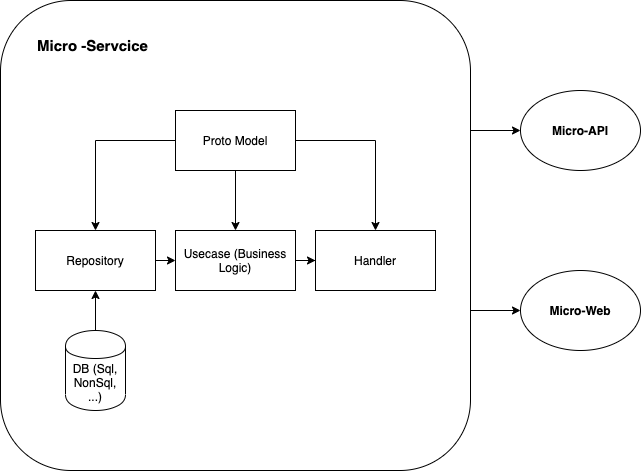

The diagram above was exported from draw.io. Its source (the exported page's mxGraphModel, read from the mxfile embedded in the PNG):
<mxGraphModel dx="1186" dy="656" grid="1" gridSize="10" guides="1" tooltips="1" connect="1" arrows="1" fold="1" page="1" pageScale="1" pageWidth="827" pageHeight="1169" math="0" shadow="0">
  <root>
    <mxCell id="0" />
    <mxCell id="1" parent="0" />
    <mxCell id="MiGEgHzqgMev7Oj4ELov-32" style="edgeStyle=orthogonalEdgeStyle;rounded=0;orthogonalLoop=1;jettySize=auto;html=1;entryX=0;entryY=0.5;entryDx=0;entryDy=0;fontSize=15;" edge="1" parent="1" source="MiGEgHzqgMev7Oj4ELov-28" target="MiGEgHzqgMev7Oj4ELov-9">
      <mxGeometry relative="1" as="geometry">
        <Array as="points">
          <mxPoint x="530" y="260" />
          <mxPoint x="530" y="260" />
        </Array>
      </mxGeometry>
    </mxCell>
    <mxCell id="MiGEgHzqgMev7Oj4ELov-33" style="edgeStyle=orthogonalEdgeStyle;rounded=0;orthogonalLoop=1;jettySize=auto;html=1;entryX=0;entryY=0.5;entryDx=0;entryDy=0;fontSize=15;" edge="1" parent="1" source="MiGEgHzqgMev7Oj4ELov-28" target="MiGEgHzqgMev7Oj4ELov-8">
      <mxGeometry relative="1" as="geometry">
        <Array as="points">
          <mxPoint x="510" y="440" />
          <mxPoint x="510" y="440" />
        </Array>
      </mxGeometry>
    </mxCell>
    <mxCell id="MiGEgHzqgMev7Oj4ELov-28" value="" style="whiteSpace=wrap;html=1;aspect=fixed;rounded=1;glass=0;comic=0;" vertex="1" parent="1">
      <mxGeometry x="94" y="130" width="470" height="470" as="geometry" />
    </mxCell>
    <mxCell id="MiGEgHzqgMev7Oj4ELov-8" value="&lt;b&gt;Micro-Web&lt;/b&gt;" style="ellipse;whiteSpace=wrap;html=1;" vertex="1" parent="1">
      <mxGeometry x="614" y="400" width="120" height="80" as="geometry" />
    </mxCell>
    <mxCell id="MiGEgHzqgMev7Oj4ELov-9" value="&lt;b&gt;Micro-API&lt;/b&gt;" style="ellipse;whiteSpace=wrap;html=1;" vertex="1" parent="1">
      <mxGeometry x="614" y="220" width="120" height="80" as="geometry" />
    </mxCell>
    <mxCell id="MiGEgHzqgMev7Oj4ELov-24" style="edgeStyle=orthogonalEdgeStyle;rounded=0;orthogonalLoop=1;jettySize=auto;html=1;exitX=0.5;exitY=0;exitDx=0;exitDy=0;entryX=0.5;entryY=1;entryDx=0;entryDy=0;" edge="1" parent="1" source="MiGEgHzqgMev7Oj4ELov-1" target="MiGEgHzqgMev7Oj4ELov-4">
      <mxGeometry relative="1" as="geometry">
        <mxPoint x="216" y="450" as="sourcePoint" />
      </mxGeometry>
    </mxCell>
    <mxCell id="MiGEgHzqgMev7Oj4ELov-1" value="DB (Sql, NonSql, ...)" style="shape=cylinder;whiteSpace=wrap;html=1;boundedLbl=1;backgroundOutline=1;" vertex="1" parent="1">
      <mxGeometry x="159" y="460" width="60" height="80" as="geometry" />
    </mxCell>
    <mxCell id="MiGEgHzqgMev7Oj4ELov-4" value="Repository" style="rounded=0;whiteSpace=wrap;html=1;" vertex="1" parent="1">
      <mxGeometry x="129" y="360" width="120" height="60" as="geometry" />
    </mxCell>
    <mxCell id="MiGEgHzqgMev7Oj4ELov-16" value="" style="edgeStyle=orthogonalEdgeStyle;rounded=0;orthogonalLoop=1;jettySize=auto;html=1;" edge="1" parent="1" source="MiGEgHzqgMev7Oj4ELov-6" target="MiGEgHzqgMev7Oj4ELov-7">
      <mxGeometry relative="1" as="geometry" />
    </mxCell>
    <mxCell id="MiGEgHzqgMev7Oj4ELov-6" value="Usecase (Business Logic)" style="rounded=0;whiteSpace=wrap;html=1;" vertex="1" parent="1">
      <mxGeometry x="269" y="360" width="120" height="60" as="geometry" />
    </mxCell>
    <mxCell id="MiGEgHzqgMev7Oj4ELov-7" value="Handler" style="rounded=0;whiteSpace=wrap;html=1;" vertex="1" parent="1">
      <mxGeometry x="409" y="360" width="120" height="60" as="geometry" />
    </mxCell>
    <mxCell id="MiGEgHzqgMev7Oj4ELov-12" value="" style="endArrow=classic;html=1;entryX=0;entryY=0.5;entryDx=0;entryDy=0;exitX=1;exitY=0.5;exitDx=0;exitDy=0;" edge="1" parent="1" source="MiGEgHzqgMev7Oj4ELov-4" target="MiGEgHzqgMev7Oj4ELov-6">
      <mxGeometry width="50" height="50" relative="1" as="geometry">
        <mxPoint x="236" y="415" as="sourcePoint" />
        <mxPoint x="116" y="425" as="targetPoint" />
      </mxGeometry>
    </mxCell>
    <mxCell id="MiGEgHzqgMev7Oj4ELov-19" style="edgeStyle=orthogonalEdgeStyle;rounded=0;orthogonalLoop=1;jettySize=auto;html=1;exitX=0.5;exitY=1;exitDx=0;exitDy=0;" edge="1" parent="1" source="MiGEgHzqgMev7Oj4ELov-17" target="MiGEgHzqgMev7Oj4ELov-6">
      <mxGeometry relative="1" as="geometry" />
    </mxCell>
    <mxCell id="MiGEgHzqgMev7Oj4ELov-20" style="edgeStyle=orthogonalEdgeStyle;rounded=0;orthogonalLoop=1;jettySize=auto;html=1;exitX=1;exitY=0.5;exitDx=0;exitDy=0;entryX=0.5;entryY=0;entryDx=0;entryDy=0;" edge="1" parent="1" source="MiGEgHzqgMev7Oj4ELov-17" target="MiGEgHzqgMev7Oj4ELov-7">
      <mxGeometry relative="1" as="geometry" />
    </mxCell>
    <mxCell id="MiGEgHzqgMev7Oj4ELov-21" style="edgeStyle=orthogonalEdgeStyle;rounded=0;orthogonalLoop=1;jettySize=auto;html=1;entryX=0.5;entryY=0;entryDx=0;entryDy=0;" edge="1" parent="1" source="MiGEgHzqgMev7Oj4ELov-17" target="MiGEgHzqgMev7Oj4ELov-4">
      <mxGeometry relative="1" as="geometry" />
    </mxCell>
    <mxCell id="MiGEgHzqgMev7Oj4ELov-17" value="Proto Model" style="rounded=0;whiteSpace=wrap;html=1;" vertex="1" parent="1">
      <mxGeometry x="269" y="240" width="120" height="60" as="geometry" />
    </mxCell>
    <mxCell id="MiGEgHzqgMev7Oj4ELov-29" value="Micro -Servcice" style="text;html=1;strokeColor=none;fillColor=none;align=center;verticalAlign=middle;whiteSpace=wrap;rounded=0;strokeWidth=3;fontSize=15;fontStyle=1" vertex="1" parent="1">
      <mxGeometry x="129" y="150" width="115" height="50" as="geometry" />
    </mxCell>
  </root>
</mxGraphModel>